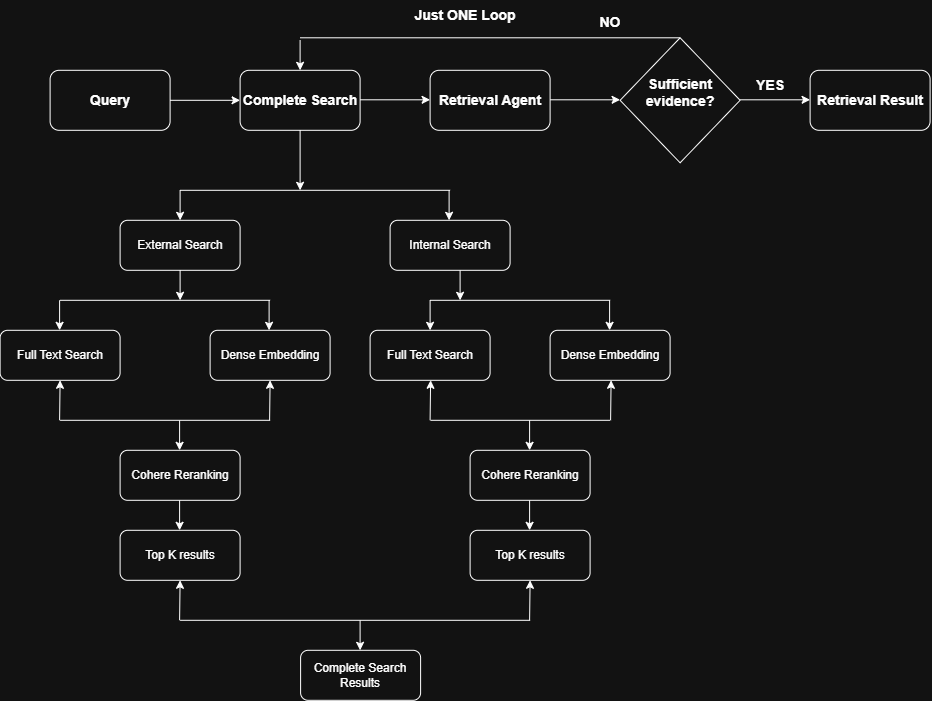

The diagram above was exported from draw.io. Its source (the exported page's mxGraphModel, read from the mxfile embedded in the PNG):
<mxGraphModel dx="1849" dy="423" grid="1" gridSize="10" guides="1" tooltips="1" connect="1" arrows="1" fold="1" page="1" pageScale="1" pageWidth="850" pageHeight="1100" math="0" shadow="0">
  <root>
    <mxCell id="0" />
    <mxCell id="1" parent="0" />
    <mxCell id="fGje9v6tUa0Lbo0WGWQ3-1" parent="1" style="rounded=1;whiteSpace=wrap;html=1;" value="&lt;b&gt;&lt;font style=&quot;font-size: 14px;&quot;&gt;Query&lt;/font&gt;&lt;/b&gt;" vertex="1">
      <mxGeometry height="60" width="120" x="-90" y="210" as="geometry" />
    </mxCell>
    <mxCell id="fGje9v6tUa0Lbo0WGWQ3-2" edge="1" parent="1" style="endArrow=classic;html=1;rounded=0;" value="">
      <mxGeometry height="50" relative="1" width="50" as="geometry">
        <mxPoint x="30" y="240" as="sourcePoint" />
        <mxPoint x="100" y="240" as="targetPoint" />
      </mxGeometry>
    </mxCell>
    <mxCell id="fGje9v6tUa0Lbo0WGWQ3-3" parent="1" style="rounded=1;whiteSpace=wrap;html=1;" value="&lt;b&gt;&lt;font style=&quot;font-size: 14px;&quot;&gt;Complete Search&lt;/font&gt;&lt;/b&gt;" vertex="1">
      <mxGeometry height="60" width="120" x="100" y="210" as="geometry" />
    </mxCell>
    <mxCell id="fGje9v6tUa0Lbo0WGWQ3-5" edge="1" parent="1" source="fGje9v6tUa0Lbo0WGWQ3-3" style="endArrow=classic;html=1;rounded=0;exitX=0.5;exitY=1;exitDx=0;exitDy=0;" value="">
      <mxGeometry height="50" relative="1" width="50" as="geometry">
        <mxPoint x="150" y="210" as="sourcePoint" />
        <mxPoint x="160" y="330" as="targetPoint" />
      </mxGeometry>
    </mxCell>
    <mxCell id="fGje9v6tUa0Lbo0WGWQ3-7" parent="1" style="rounded=1;whiteSpace=wrap;html=1;" value="&lt;b&gt;&lt;font style=&quot;font-size: 14px;&quot;&gt;Retrieval Agent&lt;/font&gt;&lt;/b&gt;" vertex="1">
      <mxGeometry height="60" width="120" x="290" y="210" as="geometry" />
    </mxCell>
    <mxCell id="fGje9v6tUa0Lbo0WGWQ3-8" edge="1" parent="1" style="endArrow=classic;html=1;rounded=0;" value="">
      <mxGeometry height="50" relative="1" width="50" as="geometry">
        <mxPoint x="220" y="239.5" as="sourcePoint" />
        <mxPoint x="290" y="239.5" as="targetPoint" />
      </mxGeometry>
    </mxCell>
    <mxCell id="fGje9v6tUa0Lbo0WGWQ3-9" edge="1" parent="1" style="endArrow=none;html=1;rounded=0;" value="">
      <mxGeometry height="50" relative="1" width="50" as="geometry">
        <mxPoint x="40" y="330" as="sourcePoint" />
        <mxPoint x="310" y="330" as="targetPoint" />
      </mxGeometry>
    </mxCell>
    <mxCell id="fGje9v6tUa0Lbo0WGWQ3-10" edge="1" parent="1" style="endArrow=classic;html=1;rounded=0;exitX=0.5;exitY=1;exitDx=0;exitDy=0;" value="">
      <mxGeometry height="50" relative="1" width="50" as="geometry">
        <mxPoint x="40" y="330" as="sourcePoint" />
        <mxPoint x="40" y="360" as="targetPoint" />
      </mxGeometry>
    </mxCell>
    <mxCell id="fGje9v6tUa0Lbo0WGWQ3-11" edge="1" parent="1" style="endArrow=classic;html=1;rounded=0;exitX=0.5;exitY=1;exitDx=0;exitDy=0;" value="">
      <mxGeometry height="50" relative="1" width="50" as="geometry">
        <mxPoint x="309" y="330" as="sourcePoint" />
        <mxPoint x="309" y="360" as="targetPoint" />
      </mxGeometry>
    </mxCell>
    <mxCell id="fGje9v6tUa0Lbo0WGWQ3-12" parent="1" style="rounded=1;whiteSpace=wrap;html=1;" value="External Search" vertex="1">
      <mxGeometry height="50" width="120" x="-20" y="360" as="geometry" />
    </mxCell>
    <mxCell id="fGje9v6tUa0Lbo0WGWQ3-13" parent="1" style="rounded=1;whiteSpace=wrap;html=1;" value="Internal Search" vertex="1">
      <mxGeometry height="50" width="120" x="250" y="360" as="geometry" />
    </mxCell>
    <mxCell id="fGje9v6tUa0Lbo0WGWQ3-14" edge="1" parent="1" style="endArrow=none;html=1;rounded=0;" value="">
      <mxGeometry height="50" relative="1" width="50" as="geometry">
        <mxPoint x="-80" y="440" as="sourcePoint" />
        <mxPoint x="130" y="440" as="targetPoint" />
      </mxGeometry>
    </mxCell>
    <mxCell id="fGje9v6tUa0Lbo0WGWQ3-15" edge="1" parent="1" style="endArrow=classic;html=1;rounded=0;exitX=0.5;exitY=1;exitDx=0;exitDy=0;" value="">
      <mxGeometry height="50" relative="1" width="50" as="geometry">
        <mxPoint x="-80.5" y="440" as="sourcePoint" />
        <mxPoint x="-80.5" y="470" as="targetPoint" />
      </mxGeometry>
    </mxCell>
    <mxCell id="fGje9v6tUa0Lbo0WGWQ3-16" edge="1" parent="1" style="endArrow=classic;html=1;rounded=0;exitX=0.5;exitY=1;exitDx=0;exitDy=0;" value="">
      <mxGeometry height="50" relative="1" width="50" as="geometry">
        <mxPoint x="129" y="440" as="sourcePoint" />
        <mxPoint x="129" y="470" as="targetPoint" />
      </mxGeometry>
    </mxCell>
    <mxCell id="fGje9v6tUa0Lbo0WGWQ3-17" parent="1" style="rounded=1;whiteSpace=wrap;html=1;" value="Full Text Search" vertex="1">
      <mxGeometry height="50" width="120" x="-140" y="470" as="geometry" />
    </mxCell>
    <mxCell id="fGje9v6tUa0Lbo0WGWQ3-18" parent="1" style="rounded=1;whiteSpace=wrap;html=1;" value="Dense Embedding" vertex="1">
      <mxGeometry height="50" width="120" x="70" y="470" as="geometry" />
    </mxCell>
    <mxCell id="fGje9v6tUa0Lbo0WGWQ3-19" edge="1" parent="1" style="endArrow=classic;html=1;rounded=0;exitX=0.5;exitY=1;exitDx=0;exitDy=0;" value="">
      <mxGeometry height="50" relative="1" width="50" as="geometry">
        <mxPoint x="40" y="410" as="sourcePoint" />
        <mxPoint x="40" y="440" as="targetPoint" />
      </mxGeometry>
    </mxCell>
    <mxCell id="fGje9v6tUa0Lbo0WGWQ3-20" edge="1" parent="1" style="endArrow=none;html=1;rounded=0;" value="">
      <mxGeometry height="50" relative="1" width="50" as="geometry">
        <mxPoint x="290" y="440" as="sourcePoint" />
        <mxPoint x="470" y="440" as="targetPoint" />
      </mxGeometry>
    </mxCell>
    <mxCell id="fGje9v6tUa0Lbo0WGWQ3-21" edge="1" parent="1" style="endArrow=classic;html=1;rounded=0;exitX=0.5;exitY=1;exitDx=0;exitDy=0;" value="">
      <mxGeometry height="50" relative="1" width="50" as="geometry">
        <mxPoint x="290" y="440" as="sourcePoint" />
        <mxPoint x="290" y="470" as="targetPoint" />
      </mxGeometry>
    </mxCell>
    <mxCell id="fGje9v6tUa0Lbo0WGWQ3-22" edge="1" parent="1" style="endArrow=classic;html=1;rounded=0;exitX=0.5;exitY=1;exitDx=0;exitDy=0;" value="">
      <mxGeometry height="50" relative="1" width="50" as="geometry">
        <mxPoint x="469.5" y="440" as="sourcePoint" />
        <mxPoint x="469.5" y="470" as="targetPoint" />
      </mxGeometry>
    </mxCell>
    <mxCell id="fGje9v6tUa0Lbo0WGWQ3-23" parent="1" style="rounded=1;whiteSpace=wrap;html=1;" value="Full Text Search" vertex="1">
      <mxGeometry height="50" width="120" x="230" y="470" as="geometry" />
    </mxCell>
    <mxCell id="fGje9v6tUa0Lbo0WGWQ3-24" parent="1" style="rounded=1;whiteSpace=wrap;html=1;" value="Dense Embedding" vertex="1">
      <mxGeometry height="50" width="120" x="410" y="470" as="geometry" />
    </mxCell>
    <mxCell id="fGje9v6tUa0Lbo0WGWQ3-25" edge="1" parent="1" style="endArrow=classic;html=1;rounded=0;exitX=0.5;exitY=1;exitDx=0;exitDy=0;" value="">
      <mxGeometry height="50" relative="1" width="50" as="geometry">
        <mxPoint x="320" y="410" as="sourcePoint" />
        <mxPoint x="320" y="440" as="targetPoint" />
      </mxGeometry>
    </mxCell>
    <mxCell id="fGje9v6tUa0Lbo0WGWQ3-27" edge="1" parent="1" style="endArrow=none;html=1;rounded=0;" value="">
      <mxGeometry height="50" relative="1" width="50" as="geometry">
        <mxPoint x="-80" y="560" as="sourcePoint" />
        <mxPoint x="130" y="560" as="targetPoint" />
      </mxGeometry>
    </mxCell>
    <mxCell id="fGje9v6tUa0Lbo0WGWQ3-28" edge="1" parent="1" style="endArrow=classic;html=1;rounded=0;exitX=0.5;exitY=1;exitDx=0;exitDy=0;entryX=0.5;entryY=1;entryDx=0;entryDy=0;" target="fGje9v6tUa0Lbo0WGWQ3-17" value="">
      <mxGeometry height="50" relative="1" width="50" as="geometry">
        <mxPoint x="-80.5" y="560" as="sourcePoint" />
        <mxPoint x="-80.5" y="590" as="targetPoint" />
      </mxGeometry>
    </mxCell>
    <mxCell id="fGje9v6tUa0Lbo0WGWQ3-29" edge="1" parent="1" style="endArrow=classic;html=1;rounded=0;exitX=0.5;exitY=1;exitDx=0;exitDy=0;entryX=0.5;entryY=1;entryDx=0;entryDy=0;" value="">
      <mxGeometry height="50" relative="1" width="50" as="geometry">
        <mxPoint x="129.5" y="560" as="sourcePoint" />
        <mxPoint x="130" y="520" as="targetPoint" />
      </mxGeometry>
    </mxCell>
    <mxCell id="fGje9v6tUa0Lbo0WGWQ3-30" edge="1" parent="1" style="endArrow=classic;html=1;rounded=0;exitX=0.5;exitY=1;exitDx=0;exitDy=0;" value="">
      <mxGeometry height="50" relative="1" width="50" as="geometry">
        <mxPoint x="39.5" y="560" as="sourcePoint" />
        <mxPoint x="39.5" y="590" as="targetPoint" />
      </mxGeometry>
    </mxCell>
    <mxCell id="fGje9v6tUa0Lbo0WGWQ3-31" parent="1" style="rounded=1;whiteSpace=wrap;html=1;" value="Cohere Reranking" vertex="1">
      <mxGeometry height="50" width="120" x="-20" y="590" as="geometry" />
    </mxCell>
    <mxCell id="fGje9v6tUa0Lbo0WGWQ3-32" edge="1" parent="1" style="endArrow=none;html=1;rounded=0;" value="">
      <mxGeometry height="50" relative="1" width="50" as="geometry">
        <mxPoint x="290.5" y="560" as="sourcePoint" />
        <mxPoint x="470" y="560" as="targetPoint" />
      </mxGeometry>
    </mxCell>
    <mxCell id="fGje9v6tUa0Lbo0WGWQ3-33" edge="1" parent="1" style="endArrow=classic;html=1;rounded=0;exitX=0.5;exitY=1;exitDx=0;exitDy=0;entryX=0.5;entryY=1;entryDx=0;entryDy=0;" value="">
      <mxGeometry height="50" relative="1" width="50" as="geometry">
        <mxPoint x="290" y="560" as="sourcePoint" />
        <mxPoint x="290.5" y="520" as="targetPoint" />
      </mxGeometry>
    </mxCell>
    <mxCell id="fGje9v6tUa0Lbo0WGWQ3-34" edge="1" parent="1" style="endArrow=classic;html=1;rounded=0;exitX=0.5;exitY=1;exitDx=0;exitDy=0;entryX=0.5;entryY=1;entryDx=0;entryDy=0;" value="">
      <mxGeometry height="50" relative="1" width="50" as="geometry">
        <mxPoint x="470.5" y="560" as="sourcePoint" />
        <mxPoint x="471" y="520" as="targetPoint" />
      </mxGeometry>
    </mxCell>
    <mxCell id="fGje9v6tUa0Lbo0WGWQ3-35" edge="1" parent="1" style="endArrow=classic;html=1;rounded=0;exitX=0.5;exitY=1;exitDx=0;exitDy=0;" value="">
      <mxGeometry height="50" relative="1" width="50" as="geometry">
        <mxPoint x="389.5" y="560" as="sourcePoint" />
        <mxPoint x="389.5" y="590" as="targetPoint" />
      </mxGeometry>
    </mxCell>
    <mxCell id="fGje9v6tUa0Lbo0WGWQ3-36" parent="1" style="rounded=1;whiteSpace=wrap;html=1;" value="Cohere Reranking" vertex="1">
      <mxGeometry height="50" width="120" x="330" y="590" as="geometry" />
    </mxCell>
    <mxCell id="fGje9v6tUa0Lbo0WGWQ3-37" edge="1" parent="1" style="endArrow=classic;html=1;rounded=0;exitX=0.5;exitY=1;exitDx=0;exitDy=0;" value="">
      <mxGeometry height="50" relative="1" width="50" as="geometry">
        <mxPoint x="39.5" y="640" as="sourcePoint" />
        <mxPoint x="39.5" y="670" as="targetPoint" />
      </mxGeometry>
    </mxCell>
    <mxCell id="fGje9v6tUa0Lbo0WGWQ3-38" parent="1" style="rounded=1;whiteSpace=wrap;html=1;" value="Top K results" vertex="1">
      <mxGeometry height="50" width="120" x="-20" y="670" as="geometry" />
    </mxCell>
    <mxCell id="fGje9v6tUa0Lbo0WGWQ3-40" edge="1" parent="1" style="endArrow=classic;html=1;rounded=0;exitX=0.5;exitY=1;exitDx=0;exitDy=0;" value="">
      <mxGeometry height="50" relative="1" width="50" as="geometry">
        <mxPoint x="389.5" y="640" as="sourcePoint" />
        <mxPoint x="389.5" y="670" as="targetPoint" />
      </mxGeometry>
    </mxCell>
    <mxCell id="fGje9v6tUa0Lbo0WGWQ3-41" parent="1" style="rounded=1;whiteSpace=wrap;html=1;" value="Top K results" vertex="1">
      <mxGeometry height="50" width="120" x="330" y="670" as="geometry" />
    </mxCell>
    <mxCell id="fGje9v6tUa0Lbo0WGWQ3-42" edge="1" parent="1" style="endArrow=none;html=1;rounded=0;" value="">
      <mxGeometry height="50" relative="1" width="50" as="geometry">
        <mxPoint x="40" y="760" as="sourcePoint" />
        <mxPoint x="390" y="760" as="targetPoint" />
      </mxGeometry>
    </mxCell>
    <mxCell id="fGje9v6tUa0Lbo0WGWQ3-43" edge="1" parent="1" style="endArrow=classic;html=1;rounded=0;exitX=0.5;exitY=1;exitDx=0;exitDy=0;entryX=0.5;entryY=1;entryDx=0;entryDy=0;" value="">
      <mxGeometry height="50" relative="1" width="50" as="geometry">
        <mxPoint x="39.5" y="760" as="sourcePoint" />
        <mxPoint x="40" y="720" as="targetPoint" />
      </mxGeometry>
    </mxCell>
    <mxCell id="fGje9v6tUa0Lbo0WGWQ3-44" edge="1" parent="1" style="endArrow=classic;html=1;rounded=0;exitX=0.5;exitY=1;exitDx=0;exitDy=0;entryX=0.5;entryY=1;entryDx=0;entryDy=0;" value="">
      <mxGeometry height="50" relative="1" width="50" as="geometry">
        <mxPoint x="389.5" y="760" as="sourcePoint" />
        <mxPoint x="390" y="720" as="targetPoint" />
      </mxGeometry>
    </mxCell>
    <mxCell id="fGje9v6tUa0Lbo0WGWQ3-45" edge="1" parent="1" style="endArrow=classic;html=1;rounded=0;exitX=0.5;exitY=1;exitDx=0;exitDy=0;" value="">
      <mxGeometry height="50" relative="1" width="50" as="geometry">
        <mxPoint x="220" y="760" as="sourcePoint" />
        <mxPoint x="220" y="790" as="targetPoint" />
      </mxGeometry>
    </mxCell>
    <mxCell id="fGje9v6tUa0Lbo0WGWQ3-46" parent="1" style="rounded=1;whiteSpace=wrap;html=1;" value="Complete Search Results" vertex="1">
      <mxGeometry height="50" width="120" x="160.5" y="790" as="geometry" />
    </mxCell>
    <mxCell id="fGje9v6tUa0Lbo0WGWQ3-48" edge="1" parent="1" style="endArrow=classic;html=1;rounded=0;" value="">
      <mxGeometry height="50" relative="1" width="50" as="geometry">
        <mxPoint x="410" y="239.5" as="sourcePoint" />
        <mxPoint x="480" y="239.5" as="targetPoint" />
      </mxGeometry>
    </mxCell>
    <mxCell id="fGje9v6tUa0Lbo0WGWQ3-50" parent="1" style="rhombus;whiteSpace=wrap;html=1;shapeInside=1;" value="&lt;b&gt;&lt;font style=&quot;font-size: 14px;&quot;&gt;Sufficient evidence?&lt;/font&gt;&lt;/b&gt;" vertex="1">
      <mxGeometry height="125" width="120" x="480" y="177.5" as="geometry" />
    </mxCell>
    <mxCell id="fGje9v6tUa0Lbo0WGWQ3-52" edge="1" parent="1" style="endArrow=none;html=1;rounded=0;" value="">
      <mxGeometry height="50" relative="1" width="50" as="geometry">
        <mxPoint x="160" y="177.5" as="sourcePoint" />
        <mxPoint x="540" y="177.5" as="targetPoint" />
      </mxGeometry>
    </mxCell>
    <mxCell id="fGje9v6tUa0Lbo0WGWQ3-53" edge="1" parent="1" style="endArrow=classic;html=1;rounded=0;exitX=0.5;exitY=1;exitDx=0;exitDy=0;" value="">
      <mxGeometry height="50" relative="1" width="50" as="geometry">
        <mxPoint x="160" y="180" as="sourcePoint" />
        <mxPoint x="160" y="210" as="targetPoint" />
      </mxGeometry>
    </mxCell>
    <mxCell id="fGje9v6tUa0Lbo0WGWQ3-54" parent="1" style="text;html=1;whiteSpace=wrap;strokeColor=none;fillColor=none;align=center;verticalAlign=middle;rounded=0;" value="&lt;b&gt;&lt;font style=&quot;font-size: 14px;&quot;&gt;NO&lt;/font&gt;&lt;/b&gt;" vertex="1">
      <mxGeometry height="30" width="60" x="440" y="147.5" as="geometry" />
    </mxCell>
    <mxCell id="fGje9v6tUa0Lbo0WGWQ3-55" edge="1" parent="1" style="endArrow=classic;html=1;rounded=0;" value="">
      <mxGeometry height="50" relative="1" width="50" as="geometry">
        <mxPoint x="600" y="239.5" as="sourcePoint" />
        <mxPoint x="670" y="239.5" as="targetPoint" />
      </mxGeometry>
    </mxCell>
    <mxCell id="fGje9v6tUa0Lbo0WGWQ3-56" parent="1" style="rounded=1;whiteSpace=wrap;html=1;" value="&lt;b&gt;&lt;font style=&quot;font-size: 14px;&quot;&gt;Retrieval Result&lt;/font&gt;&lt;/b&gt;" vertex="1">
      <mxGeometry height="60" width="120" x="670" y="210" as="geometry" />
    </mxCell>
    <mxCell id="fGje9v6tUa0Lbo0WGWQ3-57" parent="1" style="text;html=1;whiteSpace=wrap;strokeColor=none;fillColor=none;align=center;verticalAlign=middle;rounded=0;" value="&lt;b&gt;&lt;font style=&quot;font-size: 14px;&quot;&gt;YES&lt;/font&gt;&lt;/b&gt;" vertex="1">
      <mxGeometry height="30" width="60" x="600" y="210" as="geometry" />
    </mxCell>
    <mxCell id="fGje9v6tUa0Lbo0WGWQ3-58" parent="1" style="text;html=1;whiteSpace=wrap;strokeColor=none;fillColor=none;align=center;verticalAlign=middle;rounded=0;" value="&lt;b&gt;&lt;font style=&quot;font-size: 14px;&quot;&gt;Just ONE Loop&lt;/font&gt;&lt;/b&gt;" vertex="1">
      <mxGeometry height="30" width="120" x="265" y="140" as="geometry" />
    </mxCell>
  </root>
</mxGraphModel>